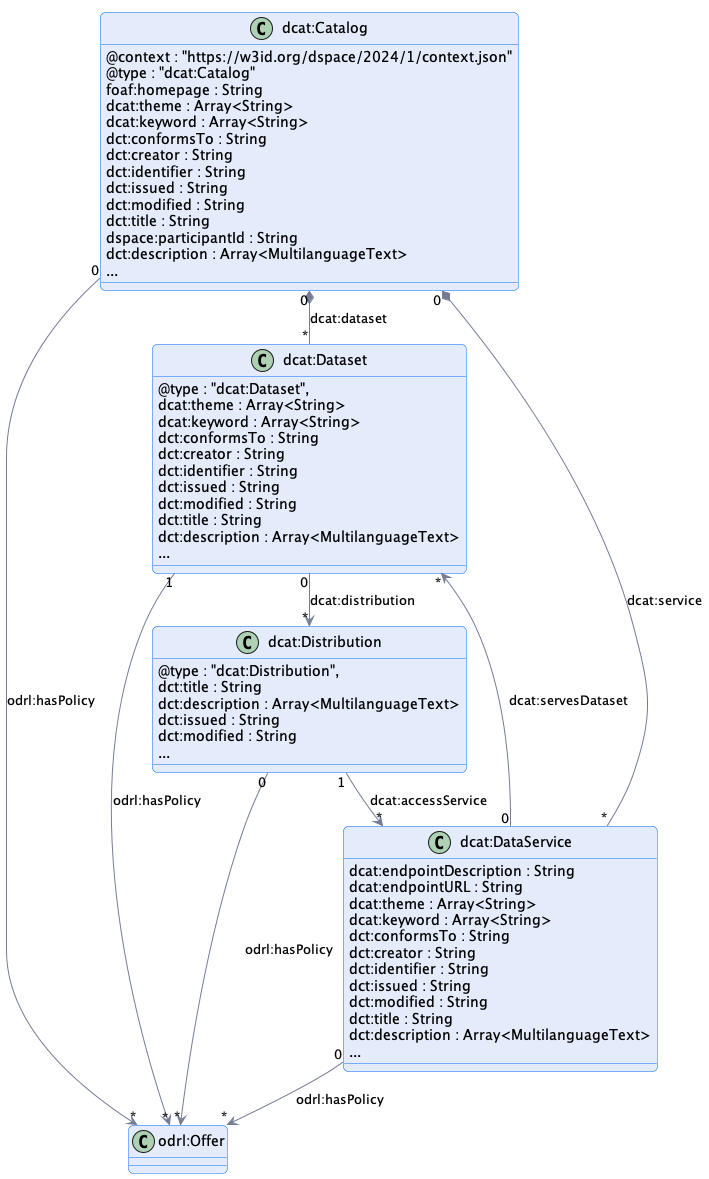

The diagram above was rendered by PlantUML. Its source (embedded in the PNG):
@startuml "catalog"
!pragma layout smetana

!include ../../../common/style/diagram.styles.puml

hide empty description


class dcat:Catalog {
    @context : "https://w3id.org/dspace/2024/1/context.json"
    @type : "dcat:Catalog"
    foaf:homepage : String
    dcat:theme : Array<String>
    dcat:keyword : Array<String>
    dct:conformsTo : String
    dct:creator : String
    dct:identifier : String
    dct:issued : String
    dct:modified : String
    dct:title : String
    dspace:participantId : String
    dct:description : Array<MultilanguageText>
    ...
}

"dcat:Catalog" "0" *-- "*" "dcat:Dataset" : "dcat:dataset"

"dcat:Catalog" "0" *-- "*" "dcat:DataService" : "dcat:service"

"dcat:Catalog" "0" --> "*" "odrl:Offer" : "odrl:hasPolicy"


class dcat:Dataset {
    @type : "dcat:Dataset",
    dcat:theme : Array<String>
    dcat:keyword : Array<String>
    dct:conformsTo : String
    dct:creator : String
    dct:identifier : String
    dct:issued : String
    dct:modified : String
    dct:title : String
    dct:description : Array<MultilanguageText>
    ...
}

"dcat:Dataset" "1" --> "*" "odrl:Offer" : "odrl:hasPolicy"

"dcat:Dataset" "0" --> "*" "dcat:Distribution" : "dcat:distribution"

class dcat:DataService {
    dcat:endpointDescription : String
    dcat:endpointURL : String
    dcat:theme : Array<String>
    dcat:keyword : Array<String>
    dct:conformsTo : String
    dct:creator : String
    dct:identifier : String
    dct:issued : String
    dct:modified : String
    dct:title : String
    dct:description : Array<MultilanguageText>
    ...
}

"dcat:DataService" "0" --> "*" "dcat:Dataset" : "dcat:servesDataset"

"dcat:DataService" "0" --> "*" "odrl:Offer" : "odrl:hasPolicy"


class dcat:Distribution {
    @type : "dcat:Distribution",
    dct:title : String
    dct:description : Array<MultilanguageText>
    dct:issued : String
    dct:modified : String
    ...
}

"dcat:Distribution" "0" --> "*" "odrl:Offer" : "odrl:hasPolicy" 

"dcat:Distribution" "1" --> "*" "dcat:DataService" : "dcat:accessService"


@enduml